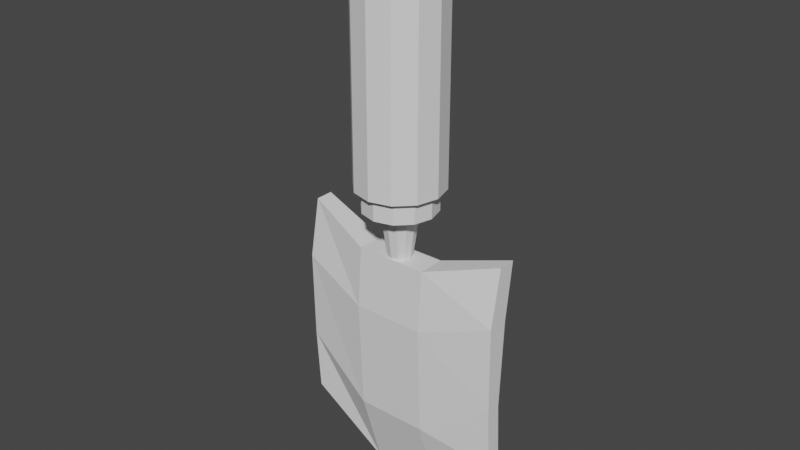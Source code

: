 # Source: TOOL_gardening_trowel.blend  (saved by Blender 2.92.15; exported with 4.5.12 LTS)
import bpy
from mathutils import Matrix  # noqa: F401  (used for matrix-valued properties, if any)

bpy.ops.wm.read_factory_settings(use_empty=True)
scene = bpy.context.scene
scene.name = 'Scene'

# ---- collections
col_collection = bpy.data.collections.new('Collection'); scene.collection.children.link(col_collection)

# ---- world
world_world = bpy.data.worlds.new('World'); scene.world = world_world
world_world.use_nodes = True; world_world.node_tree.nodes.clear()
_N = world_world.node_tree.nodes; _L = world_world.node_tree.links
n0 = _N.new('ShaderNodeOutputWorld'); n0.name = 'World Output'; n0.location = (300, 300)
n1 = _N.new('ShaderNodeBackground'); n1.name = 'Background'; n1.location = (10, 300)
n1.inputs[0].default_value = (0.05088, 0.05088, 0.05088, 1.0)
_L.new(n1.outputs[0], n0.inputs[0])
n0.is_active_output = True
world_world.color = (0.05088, 0.05088, 0.05088)
world_world.use_sun_shadow = False
world_world.sun_shadow_jitter_overblur = 0.0

# ---- meshes
me_cylinder = bpy.data.meshes.new('Cylinder')
me_cylinder.from_pydata([(0.0, 0.03, -0.075), (0.0, 0.03, 0.09708), (0.015, 0.02598, -0.075), (0.015, 0.02598, 0.09708), (0.02598, 0.015, -0.075), (0.02598, 0.015, 0.09708), (0.03, -1.311e-09, -0.075), (0.03, -1.311e-09, 0.09708), (0.02598, -0.015, -0.075), (0.02598, -0.015, 0.09708), (0.015, -0.02598, -0.075), (0.015, -0.02598, 0.09708), (4.53e-09, -0.03, -0.075), (4.53e-09, -0.03, 0.09708), (-0.015, -0.02598, -0.075), (-0.015, -0.02598, 0.09708), (-0.02598, -0.015, -0.075), (-0.02598, -0.015, 0.09708), (-0.03, -1.395e-08, -0.075), (-0.03, -1.395e-08, 0.09708), (-0.02598, 0.015, -0.075), (-0.02598, 0.015, 0.09708), (-0.015, 0.02598, -0.075), (-0.015, 0.02598, 0.09708), (-2.421e-11, 0.02532, -0.075), (0.01266, 0.02193, -0.075), (0.02193, 0.01266, -0.075), (0.02532, -1.833e-09, -0.075), (0.02193, -0.01266, -0.075), (0.01266, -0.02193, -0.075), (3.799e-09, -0.02532, -0.075), (-0.01266, -0.02193, -0.075), (-0.02193, -0.01266, -0.075), (-0.02532, -1.25e-08, -0.075), (-0.02193, 0.01266, -0.075), (-0.01266, 0.02193, -0.075), (-2.421e-11, 0.02532, -0.09007), (0.01266, 0.02193, -0.09007), (0.02193, 0.01266, -0.09007), (0.02532, -1.833e-09, -0.09007), (0.02193, -0.01266, -0.09007), (0.01266, -0.02193, -0.09007), (3.799e-09, -0.02532, -0.09007), (-0.01266, -0.02193, -0.09007), (-0.02193, -0.01266, -0.09007), (-0.02532, -1.25e-08, -0.09007), (-0.02193, 0.01266, -0.09007), (-0.01266, 0.02193, -0.09007), (-1.625e-10, 0.01308, -0.09007), (0.006542, 0.01133, -0.09007), (0.01133, 0.006542, -0.09007), (0.01308, -2.897e-09, -0.09007), (0.01133, -0.006542, -0.09007), (0.006542, -0.01133, -0.09007), (1.813e-09, -0.01308, -0.09007), (-0.006542, -0.01133, -0.09007), (-0.01133, -0.006543, -0.09007), (-0.01308, -8.409e-09, -0.09007), (-0.01133, 0.006542, -0.09007), (-0.006543, 0.01133, -0.09007), (1.158e-09, -0.008316, -0.1242), (0.004158, -0.007202, -0.1242), (0.008316, -2.663e-09, -0.1242), (0.007202, 0.004158, -0.1242), (-0.007202, 0.004158, -0.1242), (-0.008316, -6.161e-09, -0.1242), (-0.004158, -0.007202, -0.1242), (0.007202, -0.004158, -0.1242), (-0.004158, 0.007202, -0.1242), (0.004158, 0.007202, -0.1242), (3.527e-10, 0.008316, -0.1242), (-0.007202, -0.004158, -0.1242), (-0.075, 0.000391, -0.2575), (-0.075, 0.003885, -0.1083), (-0.075, 0.01111, -0.2575), (-0.075, 0.01644, -0.1083), (0.075, 0.000391, -0.2575), (0.075, 0.003885, -0.1083), (0.075, 0.01111, -0.2575), (0.075, 0.01644, -0.1083), (0.025, 0.01808, -0.3019), (-0.025, 0.01808, -0.3019), (-0.025, 0.01002, -0.1233), (0.025, 0.01002, -0.1233), (-0.025, 0.007886, -0.3019), (0.025, 0.007886, -0.3019), (0.025, -0.009304, -0.1233), (-0.025, -0.009304, -0.1233), (-0.075, -0.003774, -0.1487), (-0.075, 0.01111, -0.1487), (0.075, 0.01111, -0.1487), (0.075, -0.003774, -0.1487), (0.025, -0.01263, -0.1656), (-0.025, -0.01263, -0.1656), (-0.025, 0.004406, -0.1656), (0.025, 0.004406, -0.1656), (-0.075, 0.00816, -0.2114), (0.075, 0.00816, -0.2114), (0.075, -0.002561, -0.2114), (0.025, -0.009391, -0.2441), (-0.025, -0.009391, -0.2441), (-0.025, 0.004748, -0.2441), (0.025, 0.004748, -0.2441), (-0.075, -0.002561, -0.2114)], [], [(0, 1, 3, 2), (2, 3, 5, 4), (4, 5, 7, 6), (6, 7, 9, 8), (8, 9, 11, 10), (10, 11, 13, 12), (12, 13, 15, 14), (14, 15, 17, 16), (16, 17, 19, 18), (18, 19, 21, 20), (3, 1, 23, 21, 19, 17, 15, 13, 11, 9, 7, 5), (20, 21, 23, 22), (22, 23, 1, 0), (20, 22, 35, 34), (26, 27, 39, 38), (2, 4, 26, 25), (18, 20, 34, 33), (16, 18, 33, 32), (14, 16, 32, 31), (12, 14, 31, 30), (10, 12, 30, 29), (8, 10, 29, 28), (6, 8, 28, 27), (22, 0, 24, 35), (0, 2, 25, 24), (4, 6, 27, 26), (41, 42, 54, 53), (33, 34, 46, 45), (30, 31, 43, 42), (27, 28, 40, 39), (34, 35, 47, 46), (24, 25, 37, 36), (31, 32, 44, 43), (28, 29, 41, 40), (35, 24, 36, 47), (25, 26, 38, 37), (32, 33, 45, 44), (29, 30, 42, 41), (38, 39, 51, 50), (45, 46, 58, 57), (42, 43, 55, 54), (39, 40, 52, 51), (46, 47, 59, 58), (36, 37, 49, 48), (43, 44, 56, 55), (40, 41, 53, 52), (47, 36, 48, 59), (37, 38, 50, 49), (44, 45, 57, 56), (72, 103, 96, 74), (56, 57, 65, 71), (49, 50, 63, 69), (59, 48, 70, 68), (52, 53, 61, 67), (55, 56, 71, 66), (48, 49, 69, 70), (58, 59, 68, 64), (51, 52, 67, 62), (54, 55, 66, 60), (57, 58, 64, 65), (50, 51, 62, 63), (53, 54, 60, 61), (88, 73, 75, 89), (95, 83, 79, 90), (90, 79, 77, 91), (93, 87, 73, 88), (80, 78, 76, 85), (82, 75, 73, 87), (79, 83, 86, 77), (83, 82, 87, 86), (74, 81, 84, 72), (81, 80, 85, 84), (91, 77, 86, 92), (92, 86, 87, 93), (89, 75, 82, 94), (94, 82, 83, 95), (101, 94, 95, 102), (96, 89, 94, 101), (99, 92, 93, 100), (98, 91, 92, 99), (100, 93, 88, 103), (97, 90, 91, 98), (102, 95, 90, 97), (103, 88, 89, 96), (80, 102, 97, 78), (78, 97, 98, 76), (84, 100, 103, 72), (76, 98, 99, 85), (85, 99, 100, 84), (74, 96, 101, 81), (81, 101, 102, 80)])
_uv = me_cylinder.uv_layers.new(name='UVMap')
_uv.uv.foreach_set('vector', [1.0, 0.5, 1.0, 1.0, 0.9167, 1.0, 0.9167, 0.5, 0.9167, 0.5, 0.9167, 1.0, 0.8333, 1.0, 0.8333, 0.5, 0.8333, 0.5, 0.8333, 1.0, 0.75, 1.0, 0.75, 0.5, 0.75, 0.5, 0.75, 1.0, 0.6667, 1.0, 0.6667, 0.5, 0.6667, 0.5, 0.6667, 1.0, 0.5833, 1.0, 0.5833, 0.5, 0.5833, 0.5, 0.5833, 1.0, 0.5, 1.0, 0.5, 0.5, 0.5, 0.5, 0.5, 1.0, 0.4167, 1.0, 0.4167, 0.5, 0.4167, 0.5, 0.4167, 1.0, 0.3333, 1.0, 0.3333, 0.5, 0.3333, 0.5, 0.3333, 1.0, 0.25, 1.0, 0.25, 0.5, 0.25, 0.5, 0.25, 1.0, 0.1667, 1.0, 0.1667, 0.5, 0.37, 0.4578, 0.25, 0.49, 0.13, 0.4578, 0.04215, 0.37, 0.01, 0.25, 0.04215, 0.13, 0.13, 0.04215, 0.25, 0.01, 0.37, 0.04215, 0.4578, 0.13, 0.49, 0.25, 0.4578, 0.37, 0.1667, 0.5, 0.1667, 1.0, 0.08333, 1.0, 0.08333, 0.5, 0.08333, 0.5, 0.08333, 1.0, 7.451e-08, 1.0, 7.451e-08, 0.5, 0.1667, 0.5, 0.08333, 0.5, 0.08333, 0.5, 0.1667, 0.5, 0.8333, 0.5, 0.75, 0.5, 0.75, 0.5, 0.8333, 0.5, 0.9167, 0.5, 0.8333, 0.5, 0.8333, 0.5, 0.9167, 0.5, 0.25, 0.5, 0.1667, 0.5, 0.1667, 0.5, 0.25, 0.5, 0.3333, 0.5, 0.25, 0.5, 0.25, 0.5, 0.3333, 0.5, 0.4167, 0.5, 0.3333, 0.5, 0.3333, 0.5, 0.4167, 0.5, 0.5, 0.5, 0.4167, 0.5, 0.4167, 0.5, 0.5, 0.5, 0.5833, 0.5, 0.5, 0.5, 0.5, 0.5, 0.5833, 0.5, 0.6667, 0.5, 0.5833, 0.5, 0.5833, 0.5, 0.6667, 0.5, 0.75, 0.5, 0.6667, 0.5, 0.6667, 0.5, 0.75, 0.5, 0.08333, 0.5, 7.451e-08, 0.5, 7.451e-08, 0.5, 0.08333, 0.5, 1.0, 0.5, 0.9167, 0.5, 0.9167, 0.5, 1.0, 0.5, 0.8333, 0.5, 0.75, 0.5, 0.75, 0.5, 0.8333, 0.5, 0.5833, 0.5, 0.5, 0.5, 0.5, 0.5, 0.5833, 0.5, 0.25, 0.5, 0.1667, 0.5, 0.1667, 0.5, 0.25, 0.5, 0.5, 0.5, 0.4167, 0.5, 0.4167, 0.5, 0.5, 0.5, 0.75, 0.5, 0.6667, 0.5, 0.6667, 0.5, 0.75, 0.5, 0.1667, 0.5, 0.08333, 0.5, 0.08333, 0.5, 0.1667, 0.5, 1.0, 0.5, 0.9167, 0.5, 0.9167, 0.5, 1.0, 0.5, 0.4167, 0.5, 0.3333, 0.5, 0.3333, 0.5, 0.4167, 0.5, 0.6667, 0.5, 0.5833, 0.5, 0.5833, 0.5, 0.6667, 0.5, 0.08333, 0.5, 7.451e-08, 0.5, 7.451e-08, 0.5, 0.08333, 0.5, 0.9167, 0.5, 0.8333, 0.5, 0.8333, 0.5, 0.9167, 0.5, 0.3333, 0.5, 0.25, 0.5, 0.25, 0.5, 0.3333, 0.5, 0.5833, 0.5, 0.5, 0.5, 0.5, 0.5, 0.5833, 0.5, 0.8333, 0.5, 0.75, 0.5, 0.75, 0.5, 0.8333, 0.5, 0.25, 0.5, 0.1667, 0.5, 0.1667, 0.5, 0.25, 0.5, 0.5, 0.5, 0.4167, 0.5, 0.4167, 0.5, 0.5, 0.5, 0.75, 0.5, 0.6667, 0.5, 0.6667, 0.5, 0.75, 0.5, 0.1667, 0.5, 0.08333, 0.5, 0.08333, 0.5, 0.1667, 0.5, 1.0, 0.5, 0.9167, 0.5, 0.9167, 0.5, 1.0, 0.5, 0.4167, 0.5, 0.3333, 0.5, 0.3333, 0.5, 0.4167, 0.5, 0.6667, 0.5, 0.5833, 0.5, 0.5833, 0.5, 0.6667, 0.5, 0.08333, 0.5, 7.451e-08, 0.5, 7.451e-08, 0.5, 0.08333, 0.5, 0.9167, 0.5, 0.8333, 0.5, 0.8333, 0.5, 0.9167, 0.5, 0.3333, 0.5, 0.25, 0.5, 0.25, 0.5, 0.3333, 0.5, 0.375, 0.0, 0.4559, 0.0, 0.4559, 0.25, 0.375, 0.25, 0.3333, 0.5, 0.25, 0.5, 0.25, 0.5, 0.3333, 0.5, 0.9167, 0.5, 0.8333, 0.5, 0.8333, 0.5, 0.9167, 0.5, 0.08333, 0.5, 7.451e-08, 0.5, 7.451e-08, 0.5, 0.08333, 0.5, 0.6667, 0.5, 0.5833, 0.5, 0.5833, 0.5, 0.6667, 0.5, 0.4167, 0.5, 0.3333, 0.5, 0.3333, 0.5, 0.4167, 0.5, 1.0, 0.5, 0.9167, 0.5, 0.9167, 0.5, 1.0, 0.5, 0.1667, 0.5, 0.08333, 0.5, 0.08333, 0.5, 0.1667, 0.5, 0.75, 0.5, 0.6667, 0.5, 0.6667, 0.5, 0.75, 0.5, 0.5, 0.5, 0.4167, 0.5, 0.4167, 0.5, 0.5, 0.5, 0.25, 0.5, 0.1667, 0.5, 0.1667, 0.5, 0.25, 0.5, 0.8333, 0.5, 0.75, 0.5, 0.75, 0.5, 0.8333, 0.5, 0.5833, 0.5, 0.5, 0.5, 0.5, 0.5, 0.5833, 0.5, 0.5657, 0.0, 0.625, 0.0, 0.625, 0.25, 0.5657, 0.25, 0.5657, 0.4167, 0.625, 0.4167, 0.625, 0.5, 0.5657, 0.5, 0.5657, 0.5, 0.625, 0.5, 0.625, 0.75, 0.5657, 0.75, 0.5657, 0.9167, 0.625, 0.9167, 0.625, 1.0, 0.5657, 1.0, 0.2917, 0.5, 0.375, 0.5, 0.375, 0.75, 0.2917, 0.75, 0.7917, 0.5, 0.875, 0.5, 0.875, 0.75, 0.7917, 0.75, 0.625, 0.5, 0.7083, 0.5, 0.7083, 0.75, 0.625, 0.75, 0.7083, 0.5, 0.7917, 0.5, 0.7917, 0.75, 0.7083, 0.75, 0.125, 0.5, 0.2083, 0.5, 0.2083, 0.75, 0.125, 0.75, 0.2083, 0.5, 0.2917, 0.5, 0.2917, 0.75, 0.2083, 0.75, 0.5657, 0.75, 0.625, 0.75, 0.625, 0.8333, 0.5657, 0.8333, 0.5657, 0.8333, 0.625, 0.8333, 0.625, 0.9167, 0.5657, 0.9167, 0.5657, 0.25, 0.625, 0.25, 0.625, 0.3333, 0.5657, 0.3333, 0.5657, 0.3333, 0.625, 0.3333, 0.625, 0.4167, 0.5657, 0.4167, 0.4559, 0.3333, 0.5657, 0.3333, 0.5657, 0.4167, 0.4559, 0.4167, 0.4559, 0.25, 0.5657, 0.25, 0.5657, 0.3333, 0.4559, 0.3333, 0.4559, 0.8333, 0.5657, 0.8333, 0.5657, 0.9167, 0.4559, 0.9167, 0.4559, 0.75, 0.5657, 0.75, 0.5657, 0.8333, 0.4559, 0.8333, 0.4559, 0.9167, 0.5657, 0.9167, 0.5657, 1.0, 0.4559, 1.0, 0.4559, 0.5, 0.5657, 0.5, 0.5657, 0.75, 0.4559, 0.75, 0.4559, 0.4167, 0.5657, 0.4167, 0.5657, 0.5, 0.4559, 0.5, 0.4559, 0.0, 0.5657, 0.0, 0.5657, 0.25, 0.4559, 0.25, 0.375, 0.4167, 0.4559, 0.4167, 0.4559, 0.5, 0.375, 0.5, 0.375, 0.5, 0.4559, 0.5, 0.4559, 0.75, 0.375, 0.75, 0.375, 0.9167, 0.4559, 0.9167, 0.4559, 1.0, 0.375, 1.0, 0.375, 0.75, 0.4559, 0.75, 0.4559, 0.8333, 0.375, 0.8333, 0.375, 0.8333, 0.4559, 0.8333, 0.4559, 0.9167, 0.375, 0.9167, 0.375, 0.25, 0.4559, 0.25, 0.4559, 0.3333, 0.375, 0.3333, 0.375, 0.3333, 0.4559, 0.3333, 0.4559, 0.4167, 0.375, 0.4167])
me_cylinder.use_remesh_fix_poles = True
me_cylinder.use_remesh_preserve_attributes = False
me_cylinder.use_mirror_vertex_groups = False
me_cylinder.update()

# ---- objects
ob_cylinder = bpy.data.objects.new('Cylinder', me_cylinder)

# ---- transforms, parenting, visibility, modifiers, constraints
ob_cylinder.location = (0.0, 0.0, 0.07805)
ob_cylinder.lineart.crease_threshold = 0.0

# ---- collection membership
col_collection.objects.link(ob_cylinder)

# ---- scene / render settings (as saved in the file)
scene.frame_start = 1; scene.frame_end = 250; scene.frame_set(1)
scene.render.engine = 'BLENDER_EEVEE_NEXT'
scene.cycles.use_denoising = False
scene.cycles.samples = 128
scene.cycles.sampling_pattern = 'TABULATED_SOBOL'
scene.cycles.use_adaptive_sampling = False
scene.cycles.use_light_tree = False
scene.view_settings.view_transform = 'Filmic'
bpy.context.view_layer.update()

# ---- added for rendering (the .blend has no active camera and no usable light): camera, sun
cam_auto = bpy.data.cameras.new('AutoCamera')
cam_auto.lens = 50.0
cam_auto.sensor_width = 36.0
cam_auto.clip_end = 1000.0
ob_auto_camera = bpy.data.objects.new('AutoCamera', cam_auto)
scene.collection.objects.link(ob_auto_camera)
ob_auto_camera.location = (0.398286, -0.477943, 0.29425)
ob_auto_camera.rotation_euler = (1.09748, -7.21219e-08, 0.694738)
scene.camera = ob_auto_camera
light_auto_sun = bpy.data.lights.new('AutoSun', 'SUN')
light_auto_sun.energy = 3.0
light_auto_sun.angle = 0.0523599
ob_auto_sun = bpy.data.objects.new('AutoSun', light_auto_sun)
scene.collection.objects.link(ob_auto_sun)
ob_auto_sun.rotation_euler = (0.872665, 0.174533, 0.523599)
bpy.context.view_layer.update()
